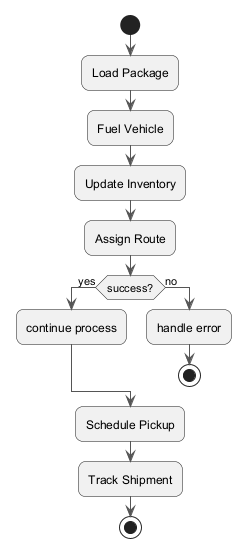

The diagram above was rendered by PlantUML. Its source (embedded in the PNG):
@startuml
skinparam backgroundColor #FFFFFF
skinparam roundCorner 15
skinparam ArrowColor #555555
start
:Load Package;
:Fuel Vehicle;
:Update Inventory;
:Assign Route;
if (success?) then (yes)
:continue process;
else (no)
:handle error;
stop
endif
:Schedule Pickup;
:Track Shipment;
stop
@enduml